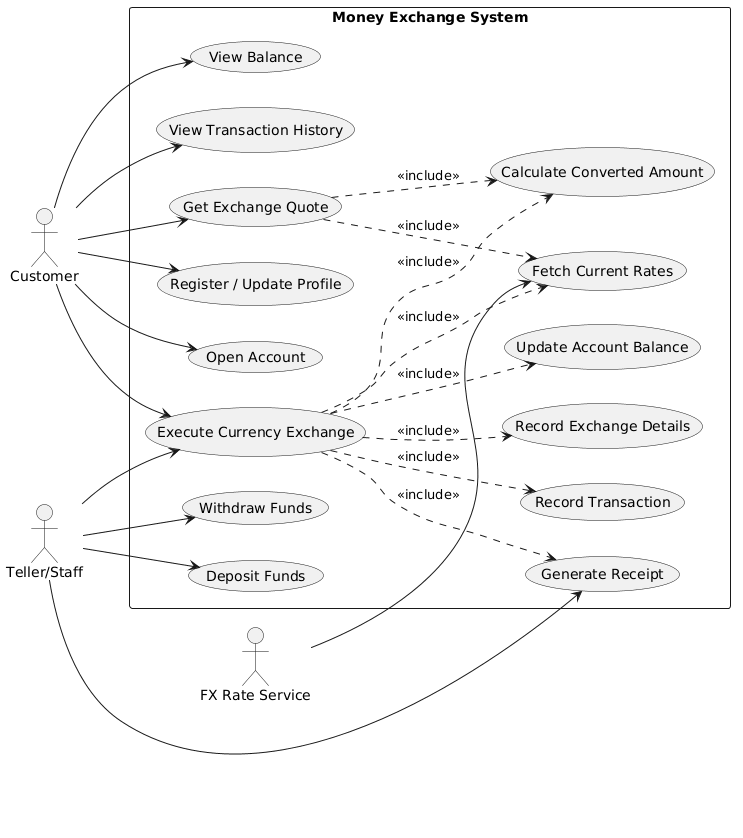

The diagram above was rendered by PlantUML. Its source (embedded in the PNG):
@startuml
left to right direction

actor Customer
actor "Teller/Staff" as Teller
actor "FX Rate Service" as Rates

rectangle "Money Exchange System" {
  usecase "Register / Update Profile" as UC_Profile
  usecase "Open Account" as UC_OpenAcct
  usecase "View Balance" as UC_Balance
  usecase "Deposit Funds" as UC_Deposit
  usecase "Withdraw Funds" as UC_Withdraw
  usecase "Get Exchange Quote" as UC_Quote
  usecase "Execute Currency Exchange" as UC_Exchange
  usecase "Record Transaction" as UC_Txn
  usecase "Record Exchange Details" as UC_ExRec
  usecase "Update Account Balance" as UC_UpdateBal
  usecase "Generate Receipt" as UC_Receipt
  usecase "View Transaction History" as UC_History
  usecase "Fetch Current Rates" as UC_FetchRates
  usecase "Calculate Converted Amount" as UC_Calc
}

Customer --> UC_Profile
Customer --> UC_OpenAcct
Customer --> UC_Balance
Customer --> UC_Quote
Customer --> UC_Exchange
Customer --> UC_History

Teller --> UC_Deposit
Teller --> UC_Withdraw
Teller --> UC_Exchange
Teller --> UC_Receipt

UC_Quote ..> UC_FetchRates : <<include>>
UC_Quote ..> UC_Calc : <<include>>
UC_Exchange ..> UC_FetchRates : <<include>>
UC_Exchange ..> UC_Calc : <<include>>
UC_Exchange ..> UC_Txn : <<include>>
UC_Exchange ..> UC_ExRec : <<include>>
UC_Exchange ..> UC_UpdateBal : <<include>>
UC_Exchange ..> UC_Receipt : <<include>>

Rates --> UC_FetchRates
@enduml